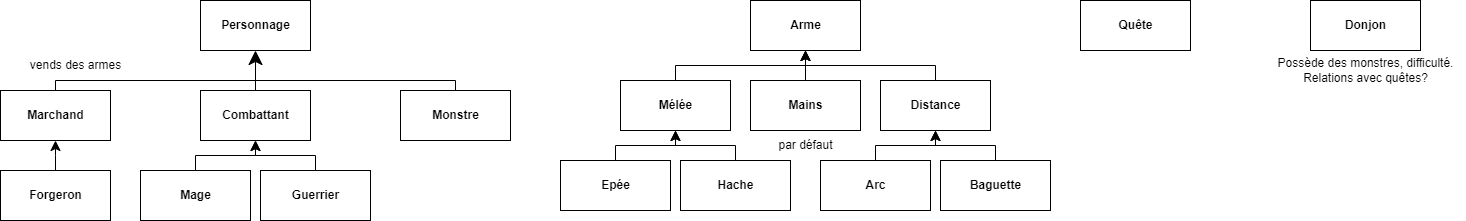

The diagram above was exported from draw.io. Its source (the exported page's mxGraphModel, read from the mxfile embedded in the PNG):
<mxGraphModel dx="2179" dy="719" grid="1" gridSize="10" guides="1" tooltips="1" connect="1" arrows="1" fold="1" page="1" pageScale="1" pageWidth="1100" pageHeight="1100" background="#ffffff" math="0" shadow="0">
  <root>
    <mxCell id="0" />
    <mxCell id="1" parent="0" />
    <mxCell id="14" value="Personnage" style="html=1;fontStyle=1" parent="1" vertex="1">
      <mxGeometry x="-700" y="30" width="110" height="50" as="geometry" />
    </mxCell>
    <mxCell id="15" value="Mage&lt;span style=&quot;color: rgba(0, 0, 0, 0); font-family: monospace; font-size: 0px; font-weight: 400; text-align: start;&quot;&gt;%3CmxGraphModel%3E%3Croot%3E%3CmxCell%20id%3D%220%22%2F%3E%3CmxCell%20id%3D%221%22%20parent%3D%220%22%2F%3E%3CmxCell%20id%3D%222%22%20value%3D%22M%C3%A9tier%22%20style%3D%22html%3D1%3BfontStyle%3D1%22%20vertex%3D%221%22%20parent%3D%221%22%3E%3CmxGeometry%20x%3D%22-660%22%20y%3D%2240%22%20width%3D%22110%22%20height%3D%2250%22%20as%3D%22geometry%22%2F%3E%3C%2FmxCell%3E%3C%2Froot%3E%3C%2FmxGraphModel%3E&lt;/span&gt;" style="html=1;fontStyle=1" parent="1" vertex="1">
      <mxGeometry x="-760" y="200" width="110" height="50" as="geometry" />
    </mxCell>
    <mxCell id="16" value="Guerrier" style="html=1;fontStyle=1" parent="1" vertex="1">
      <mxGeometry x="-640" y="200" width="110" height="50" as="geometry" />
    </mxCell>
    <mxCell id="17" value="Marchand" style="html=1;fontStyle=1" parent="1" vertex="1">
      <mxGeometry x="-900" y="120" width="110" height="50" as="geometry" />
    </mxCell>
    <mxCell id="18" value="vends des armes" style="text;html=1;align=center;verticalAlign=middle;resizable=0;points=[];autosize=1;strokeColor=none;fillColor=none;" parent="1" vertex="1">
      <mxGeometry x="-880" y="80" width="110" height="30" as="geometry" />
    </mxCell>
    <mxCell id="19" value="Monstre" style="html=1;fontStyle=1" parent="1" vertex="1">
      <mxGeometry x="-500" y="120" width="110" height="50" as="geometry" />
    </mxCell>
    <mxCell id="20" value="Arme" style="html=1;fontStyle=1" parent="1" vertex="1">
      <mxGeometry x="-150" y="30" width="110" height="50" as="geometry" />
    </mxCell>
    <mxCell id="21" value="Mélée" style="html=1;fontStyle=1" parent="1" vertex="1">
      <mxGeometry x="-280" y="110" width="110" height="50" as="geometry" />
    </mxCell>
    <mxCell id="22" value="Distance" style="html=1;fontStyle=1" parent="1" vertex="1">
      <mxGeometry x="-20" y="110" width="110" height="50" as="geometry" />
    </mxCell>
    <mxCell id="25" value="Arc" style="html=1;fontStyle=1" parent="1" vertex="1">
      <mxGeometry x="-80" y="190" width="110" height="50" as="geometry" />
    </mxCell>
    <mxCell id="26" value="Baguette" style="html=1;fontStyle=1" parent="1" vertex="1">
      <mxGeometry x="40" y="190" width="110" height="50" as="geometry" />
    </mxCell>
    <mxCell id="27" value="Epée" style="html=1;fontStyle=1" parent="1" vertex="1">
      <mxGeometry x="-340" y="190" width="110" height="50" as="geometry" />
    </mxCell>
    <mxCell id="28" value="Hache" style="html=1;fontStyle=1" parent="1" vertex="1">
      <mxGeometry x="-220" y="190" width="110" height="50" as="geometry" />
    </mxCell>
    <mxCell id="29" value="Quête" style="html=1;fontStyle=1" parent="1" vertex="1">
      <mxGeometry x="180" y="30" width="110" height="50" as="geometry" />
    </mxCell>
    <mxCell id="30" value="Combattant" style="html=1;fontStyle=1" parent="1" vertex="1">
      <mxGeometry x="-700" y="120" width="110" height="50" as="geometry" />
    </mxCell>
    <mxCell id="31" value="Forgeron" style="html=1;fontStyle=1" parent="1" vertex="1">
      <mxGeometry x="-900" y="200" width="110" height="50" as="geometry" />
    </mxCell>
    <mxCell id="32" value="" style="endArrow=classic;endFill=1;endSize=12;html=1;entryX=0.5;entryY=1;entryDx=0;entryDy=0;" parent="1" source="30" target="14" edge="1">
      <mxGeometry width="160" relative="1" as="geometry">
        <mxPoint x="-400" y="210" as="sourcePoint" />
        <mxPoint x="-530" y="110" as="targetPoint" />
      </mxGeometry>
    </mxCell>
    <mxCell id="33" value="" style="endArrow=none;html=1;rounded=0;exitX=0.5;exitY=0;exitDx=0;exitDy=0;" parent="1" source="19" edge="1">
      <mxGeometry relative="1" as="geometry">
        <mxPoint x="-490" y="70" as="sourcePoint" />
        <mxPoint x="-645" y="110" as="targetPoint" />
        <Array as="points">
          <mxPoint x="-445" y="110" />
        </Array>
      </mxGeometry>
    </mxCell>
    <mxCell id="34" value="" style="endArrow=none;html=1;rounded=0;exitX=0.5;exitY=0;exitDx=0;exitDy=0;" parent="1" source="17" edge="1">
      <mxGeometry relative="1" as="geometry">
        <mxPoint x="-770" y="370" as="sourcePoint" />
        <mxPoint x="-640" y="110" as="targetPoint" />
        <Array as="points">
          <mxPoint x="-845" y="110" />
        </Array>
      </mxGeometry>
    </mxCell>
    <mxCell id="36" value="" style="edgeStyle=elbowEdgeStyle;elbow=vertical;endArrow=classic;html=1;curved=0;rounded=0;endSize=8;startSize=8;entryX=0.5;entryY=1;entryDx=0;entryDy=0;" parent="1" source="15" target="30" edge="1">
      <mxGeometry width="50" height="50" relative="1" as="geometry">
        <mxPoint x="-770" y="380" as="sourcePoint" />
        <mxPoint x="-720" y="330" as="targetPoint" />
      </mxGeometry>
    </mxCell>
    <mxCell id="37" value="" style="edgeStyle=elbowEdgeStyle;elbow=vertical;endArrow=classic;html=1;curved=0;rounded=0;endSize=8;startSize=8;entryX=0.5;entryY=1;entryDx=0;entryDy=0;" parent="1" source="16" target="30" edge="1">
      <mxGeometry width="50" height="50" relative="1" as="geometry">
        <mxPoint x="-695" y="220" as="sourcePoint" />
        <mxPoint x="-635" y="190" as="targetPoint" />
      </mxGeometry>
    </mxCell>
    <mxCell id="38" value="" style="edgeStyle=elbowEdgeStyle;elbow=vertical;endArrow=classic;html=1;curved=0;rounded=0;endSize=8;startSize=8;entryX=0.5;entryY=1;entryDx=0;entryDy=0;exitX=0.5;exitY=0;exitDx=0;exitDy=0;" parent="1" source="31" target="17" edge="1">
      <mxGeometry width="50" height="50" relative="1" as="geometry">
        <mxPoint x="-840" y="210" as="sourcePoint" />
        <mxPoint x="-780" y="180" as="targetPoint" />
      </mxGeometry>
    </mxCell>
    <mxCell id="39" value="" style="edgeStyle=elbowEdgeStyle;elbow=vertical;endArrow=classic;html=1;curved=0;rounded=0;endSize=8;startSize=8;entryX=0.5;entryY=1;entryDx=0;entryDy=0;" parent="1" edge="1">
      <mxGeometry width="50" height="50" relative="1" as="geometry">
        <mxPoint x="-285" y="190" as="sourcePoint" />
        <mxPoint x="-225" y="160" as="targetPoint" />
      </mxGeometry>
    </mxCell>
    <mxCell id="40" value="" style="edgeStyle=elbowEdgeStyle;elbow=vertical;endArrow=classic;html=1;curved=0;rounded=0;endSize=8;startSize=8;entryX=0.5;entryY=1;entryDx=0;entryDy=0;" parent="1" edge="1">
      <mxGeometry width="50" height="50" relative="1" as="geometry">
        <mxPoint x="-165" y="190" as="sourcePoint" />
        <mxPoint x="-225" y="160" as="targetPoint" />
      </mxGeometry>
    </mxCell>
    <mxCell id="42" value="" style="edgeStyle=elbowEdgeStyle;elbow=vertical;endArrow=classic;html=1;curved=0;rounded=0;endSize=8;startSize=8;entryX=0.5;entryY=1;entryDx=0;entryDy=0;" parent="1" edge="1">
      <mxGeometry width="50" height="50" relative="1" as="geometry">
        <mxPoint x="-25" y="190" as="sourcePoint" />
        <mxPoint x="35" y="160" as="targetPoint" />
      </mxGeometry>
    </mxCell>
    <mxCell id="43" value="" style="edgeStyle=elbowEdgeStyle;elbow=vertical;endArrow=classic;html=1;curved=0;rounded=0;endSize=8;startSize=8;entryX=0.5;entryY=1;entryDx=0;entryDy=0;" parent="1" edge="1">
      <mxGeometry width="50" height="50" relative="1" as="geometry">
        <mxPoint x="95" y="190" as="sourcePoint" />
        <mxPoint x="35" y="160" as="targetPoint" />
      </mxGeometry>
    </mxCell>
    <mxCell id="44" value="" style="edgeStyle=elbowEdgeStyle;elbow=vertical;endArrow=classic;html=1;curved=0;rounded=0;endSize=8;startSize=8;entryX=0.5;entryY=1;entryDx=0;entryDy=0;exitX=0.5;exitY=0;exitDx=0;exitDy=0;" parent="1" source="21" edge="1">
      <mxGeometry width="50" height="50" relative="1" as="geometry">
        <mxPoint x="-155" y="110" as="sourcePoint" />
        <mxPoint x="-95" y="80" as="targetPoint" />
      </mxGeometry>
    </mxCell>
    <mxCell id="45" value="" style="edgeStyle=elbowEdgeStyle;elbow=vertical;endArrow=classic;html=1;curved=0;rounded=0;endSize=8;startSize=8;entryX=0.5;entryY=1;entryDx=0;entryDy=0;exitX=0.5;exitY=0;exitDx=0;exitDy=0;" parent="1" source="22" edge="1">
      <mxGeometry width="50" height="50" relative="1" as="geometry">
        <mxPoint x="-35" y="110" as="sourcePoint" />
        <mxPoint x="-95" y="80" as="targetPoint" />
      </mxGeometry>
    </mxCell>
    <mxCell id="46" value="Mains" style="html=1;fontStyle=1" parent="1" vertex="1">
      <mxGeometry x="-150" y="110" width="110" height="50" as="geometry" />
    </mxCell>
    <mxCell id="47" value="" style="edgeStyle=elbowEdgeStyle;elbow=vertical;endArrow=classic;html=1;curved=0;rounded=0;endSize=8;startSize=8;entryX=0.5;entryY=1;entryDx=0;entryDy=0;exitX=0.5;exitY=0;exitDx=0;exitDy=0;" parent="1" source="46" target="20" edge="1">
      <mxGeometry width="50" height="50" relative="1" as="geometry">
        <mxPoint x="-180" y="360" as="sourcePoint" />
        <mxPoint x="-50" y="330" as="targetPoint" />
      </mxGeometry>
    </mxCell>
    <mxCell id="48" value="par défaut" style="text;html=1;align=center;verticalAlign=middle;resizable=0;points=[];autosize=1;strokeColor=none;fillColor=none;" parent="1" vertex="1">
      <mxGeometry x="-135" y="160" width="80" height="30" as="geometry" />
    </mxCell>
    <mxCell id="49" value="Donjon" style="html=1;fontStyle=1" vertex="1" parent="1">
      <mxGeometry x="410" y="30" width="110" height="50" as="geometry" />
    </mxCell>
    <mxCell id="50" value="Possède des monstres, difficulté.&lt;br&gt;Relations avec quêtes?" style="text;html=1;align=center;verticalAlign=middle;resizable=0;points=[];autosize=1;strokeColor=none;fillColor=none;" vertex="1" parent="1">
      <mxGeometry x="365" y="80" width="200" height="40" as="geometry" />
    </mxCell>
  </root>
</mxGraphModel>